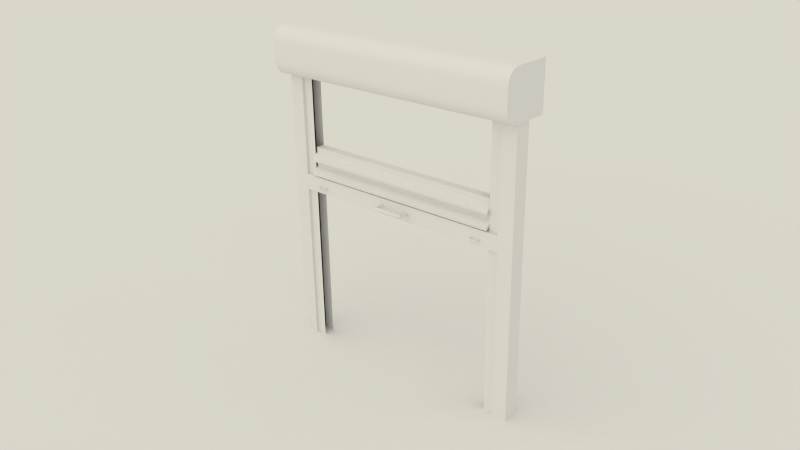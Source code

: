 # Source: Rolling_Door.blend  (saved by Blender 2.70.0; exported with 4.5.12 LTS)
import bpy
from mathutils import Matrix  # noqa: F401  (used for matrix-valued properties, if any)

bpy.ops.wm.read_factory_settings(use_empty=True)
scene = bpy.context.scene
scene.name = 'Scene'

# ---- collections
col_collection_1 = bpy.data.collections.new('Collection 1'); scene.collection.children.link(col_collection_1)
col_collection_11 = bpy.data.collections.new('Collection 11'); scene.collection.children.link(col_collection_11)

# ---- materials (node trees are filled in below, after node groups)
mat_metal_rough = bpy.data.materials.new('Metal_rough')
mat_metal_rough.alpha_threshold = 0.0
mat_metal_rough.use_transparent_shadow = False
mat_metal_rough.diffuse_color = (0.3533, 0.07964, 0.0, 1.0)
mat_metal_rough.specular_color = (0.1193, 0.02975, 0.0)
mat_metal_rough.roughness = 0.5
mat_metal_rough.specular_intensity = 1.0
mat_metal_rough.line_color = (0.0, 0.0, 0.0, 1.0)
mat_ground = bpy.data.materials.new('Ground')
mat_ground.alpha_threshold = 0.0
mat_ground.use_transparent_shadow = False
mat_ground.roughness = 0.5
mat_ground.line_color = (0.0, 0.0, 0.0, 0.89)

# ---- material node trees

# ---- world
world_world = bpy.data.worlds.new('World'); scene.world = world_world
world_world.color = (0.6939, 0.6724, 0.6105)
world_world.use_sun_shadow = False
world_world.sun_shadow_jitter_overblur = 0.0
world_world.cycles.sampling_method = 'MANUAL'
world_world.cycles.sample_map_resolution = 256
world_world.light_settings.distance = 2.0

# ---- cameras
cam_camera_001 = bpy.data.cameras.new('Camera.001')
cam_camera_001.clip_end = 1e+10
cam_camera_001.lens = 35.0
cam_camera_001.sensor_width = 32.0
cam_camera_001.sensor_height = 18.0
cam_camera_001.dof.focus_distance = 0.0
cam_camera_001.dof.aperture_fstop = 128.0

# ---- lights
light_sun_001 = bpy.data.lights.new('Sun.001', 'SUN')
light_sun_001.color = (1.0, 0.9406, 0.7264)
light_sun_001.transmission_factor = 0.0
light_sun_001.angle = 1.666
light_sun_001.energy = 0.2
light_sun_001.shadow_buffer_clip_start = 0.5
light_sun_001.shadow_soft_size = 1.1
light_sun_001.shadow_cascade_max_distance = 1000.0
light_sun_001.cycles.use_multiple_importance_sampling = False
light_sun = bpy.data.lights.new('Sun', 'SUN')
light_sun.color = (1.0, 0.9406, 0.7264)
light_sun.transmission_factor = 0.0
light_sun.angle = 1.666
light_sun.energy = 0.7
light_sun.shadow_buffer_clip_start = 0.5
light_sun.shadow_soft_size = 1.1
light_sun.shadow_cascade_max_distance = 1000.0
light_sun.cycles.use_multiple_importance_sampling = False

# ---- meshes
me_cube_008 = bpy.data.meshes.new('Cube.008')
me_cube_008.from_pydata([(-1.515, 0.2838, -0.1681), (1.515, 0.2838, -0.1681), (-1.515, 0.2838, 0.3705), (1.515, 0.2838, 0.3705), (-1.515, -0.1339, -0.1681), (-1.515, -0.2939, -0.008136), (-1.515, -0.1651, -0.1651), (-1.515, -0.1951, -0.156), (-1.515, -0.2228, -0.1412), (-1.515, -0.247, -0.1213), (-1.515, -0.2669, -0.09703), (-1.515, -0.2817, -0.06937), (-1.515, -0.2908, -0.03935), (1.515, -0.2939, -0.008136), (1.515, -0.1339, -0.1681), (1.515, -0.2908, -0.03935), (1.515, -0.2817, -0.06937), (1.515, -0.2669, -0.09703), (1.515, -0.247, -0.1213), (1.515, -0.2228, -0.1412), (1.515, -0.1951, -0.156), (1.515, -0.1651, -0.1651), (-1.515, -0.2939, 0.2105), (-1.515, -0.1339, 0.3705), (-1.515, -0.2908, 0.2417), (-1.515, -0.2817, 0.2717), (-1.515, -0.2669, 0.2994), (-1.515, -0.247, 0.3237), (-1.515, -0.2228, 0.3436), (-1.515, -0.1951, 0.3583), (-1.515, -0.1651, 0.3674), (1.515, -0.1339, 0.3705), (1.515, -0.2939, 0.2105), (1.515, -0.1651, 0.3674), (1.515, -0.1951, 0.3583), (1.515, -0.2228, 0.3436), (1.515, -0.247, 0.3237), (1.515, -0.2669, 0.2994), (1.515, -0.2817, 0.2717), (1.515, -0.2908, 0.2417)], [], [(4, 0, 1, 14), (2, 3, 1, 0), (31, 3, 2, 23), (3, 31, 33, 34, 35, 36, 37, 38, 39, 32, 13, 15, 16, 17, 18, 19, 20, 21, 14, 1), (32, 22, 5, 13), (31, 23, 30, 33), (33, 30, 29, 34), (34, 29, 28, 35), (35, 28, 27, 36), (36, 27, 26, 37), (37, 26, 25, 38), (38, 25, 24, 39), (39, 24, 22, 32), (4, 14, 21, 6), (6, 21, 20, 7), (7, 20, 19, 8), (8, 19, 18, 9), (9, 18, 17, 10), (10, 17, 16, 11), (11, 16, 15, 12), (12, 15, 13, 5), (22, 24, 25, 26, 27, 28, 29, 30, 23, 2, 0, 4, 6, 7, 8, 9, 10, 11, 12, 5)])
me_cube_008.polygons.foreach_set('use_smooth', [True] * 22)
me_cube_008.use_remesh_preserve_volume = False
me_cube_008.use_remesh_preserve_attributes = False
me_cube_008.use_mirror_vertex_groups = False
me_cube_008.update()
me_cube_001 = bpy.data.meshes.new('Cube.001')
me_cube_001.from_pydata([(-0.8812, -1.248, -1.0), (-0.8812, 1.367, -1.0), (-0.8004, 1.367, -1.0), (-0.8004, -1.248, -1.0), (-0.8812, -1.248, 1.0), (-0.8812, 1.367, 1.0), (-0.8004, 1.367, 1.0), (-0.8004, -1.248, 1.0)], [], [(4, 5, 1, 0), (5, 6, 2, 1), (7, 4, 0, 3), (0, 1, 2, 3), (7, 6, 5, 4)])
_uv = me_cube_001.uv_layers.new(name='UVMap')
_uv.uv.foreach_set('vector', [0.0, 0.0, 1.0, 0.0, 1.0, 1.0, 0.0, 1.0, 0.0, 0.0, 1.0, 0.0, 1.0, 1.0, 0.0, 1.0, 0.0, 0.0, 1.0, 0.0, 1.0, 1.0, 0.0, 1.0, 0.0, 0.0, 1.0, 0.0, 1.0, 1.0, 0.0, 1.0, 0.0, 0.0, 1.0, 0.0, 1.0, 1.0, 0.0, 1.0])
me_cube_001.use_remesh_preserve_volume = False
me_cube_001.use_remesh_preserve_attributes = False
me_cube_001.use_mirror_vertex_groups = False
me_cube_001.update()
me_cube_000 = bpy.data.meshes.new('Cube.000')
me_cube_000.from_pydata([(-1.0, -1.833, -1.0), (-1.0, 1.833, -1.0), (-0.8812, 1.833, -1.0), (-0.8812, -1.833, -1.0), (-1.0, -1.833, 1.0), (-1.0, 1.833, 1.0), (-0.8812, 1.833, 1.0), (-0.8812, -1.833, 1.0)], [], [(4, 5, 1, 0), (5, 6, 2, 1), (6, 7, 3, 2), (7, 4, 0, 3), (0, 1, 2, 3), (7, 6, 5, 4)])
_uv = me_cube_000.uv_layers.new(name='UVMap')
_uv.uv.foreach_set('vector', [0.0, 0.0, 1.0, 0.0, 1.0, 1.0, 0.0, 1.0, 0.0, 0.0, 1.0, 0.0, 1.0, 1.0, 0.0, 1.0, 0.0, 0.0, 1.0, 0.0, 1.0, 1.0, 0.0, 1.0, 0.0, 0.0, 1.0, 0.0, 1.0, 1.0, 0.0, 1.0, 0.0, 0.0, 1.0, 0.0, 1.0, 1.0, 0.0, 1.0, 0.0, 0.0, 1.0, 0.0, 1.0, 1.0, 0.0, 1.0])
me_cube_000.use_remesh_preserve_volume = False
me_cube_000.use_remesh_preserve_attributes = False
me_cube_000.use_mirror_vertex_groups = False
me_cube_000.update()
me_cube_006 = bpy.data.meshes.new('Cube.006')
me_cube_006.from_pydata([(-0.06295, -1.833, -0.7583), (-0.06295, 0.8108, -0.7583), (0.05941, 0.8108, -0.7583), (0.05941, -1.833, -0.7583), (-0.06295, -1.833, 0.7523), (-0.06295, 0.8108, 0.7523), (0.05941, 0.8108, 0.7523), (0.05941, -1.833, 0.7523)], [], [(4, 5, 1, 0), (5, 6, 2, 1), (6, 7, 3, 2), (7, 4, 0, 3), (0, 1, 2, 3), (7, 6, 5, 4)])
_uv = me_cube_006.uv_layers.new(name='UVMap')
_uv.uv.foreach_set('vector', [0.0, 0.0, 1.0, 0.0, 1.0, 1.0, 0.0, 1.0, 0.0, 0.0, 1.0, 0.0, 1.0, 1.0, 0.0, 1.0, 0.0, 0.0, 1.0, 0.0, 1.0, 1.0, 0.0, 1.0, 0.0, 0.0, 1.0, 0.0, 1.0, 1.0, 0.0, 1.0, 0.0, 0.0, 1.0, 0.0, 1.0, 1.0, 0.0, 1.0, 0.0, 0.0, 1.0, 0.0, 1.0, 1.0, 0.0, 1.0])
me_cube_006.use_remesh_preserve_volume = False
me_cube_006.use_remesh_preserve_attributes = False
me_cube_006.use_mirror_vertex_groups = False
me_cube_006.update()
me_torus = bpy.data.meshes.new('Torus')
me_torus.from_pydata([(-22.38, 0.857, 8.279e-09), (-22.41, 0.857, 0.125), (-22.51, 0.857, 0.2165), (-22.63, 0.857, 0.25), (-22.76, 0.857, 0.2165), (-22.85, 0.857, 0.125), (-22.88, 0.857, 8.279e-09), (-22.85, 0.857, -0.125), (-22.76, 0.857, -0.2165), (-22.63, 0.857, -0.25), (-22.51, 0.857, -0.2165), (-22.41, 0.857, -0.125), (-22.39, 1.02, 8.279e-09), (-22.42, 1.016, 0.125), (-22.52, 1.004, 0.2165), (-22.64, 0.9876, 0.25), (-22.76, 0.9712, 0.2165), (-22.85, 0.9593, 0.125), (-22.89, 0.9549, 8.279e-09), (-22.85, 0.9593, -0.125), (-22.76, 0.9712, -0.2165), (-22.64, 0.9876, -0.25), (-22.52, 1.004, -0.2165), (-22.42, 1.016, -0.125), (-22.42, 1.181, 8.279e-09), (-22.46, 1.172, 0.125), (-22.54, 1.148, 0.2165), (-22.66, 1.116, 0.25), (-22.79, 1.084, 0.2165), (-22.87, 1.06, 0.125), (-22.91, 1.051, 8.279e-09), (-22.87, 1.06, -0.125), (-22.79, 1.084, -0.2165), (-22.66, 1.116, -0.25), (-22.54, 1.148, -0.2165), (-22.46, 1.172, -0.125), (-22.48, 1.335, 8.279e-09), (-22.51, 1.323, 0.125), (-22.59, 1.288, 0.2165), (-22.71, 1.24, 0.25), (-22.82, 1.192, 0.2165), (-22.91, 1.157, 0.125), (-22.94, 1.144, 8.279e-09), (-22.91, 1.157, -0.125), (-22.82, 1.192, -0.2165), (-22.71, 1.24, -0.25), (-22.59, 1.288, -0.2165), (-22.51, 1.323, -0.125), (-22.55, 1.482, 8.279e-09), (-22.58, 1.465, 0.125), (-22.66, 1.42, 0.2165), (-22.76, 1.357, 0.25), (-22.87, 1.295, 0.2165), (-22.95, 1.249, 0.125), (-22.98, 1.232, 8.279e-09), (-22.95, 1.249, -0.125), (-22.87, 1.295, -0.2165), (-22.76, 1.357, -0.25), (-22.66, 1.42, -0.2165), (-22.58, 1.465, -0.125), (-22.64, 1.618, 8.279e-09), (-22.67, 1.598, 0.125), (-22.74, 1.542, 0.2165), (-22.84, 1.466, 0.25), (-22.94, 1.39, 0.2165), (-23.01, 1.334, 0.125), (-23.04, 1.314, 8.279e-09), (-23.01, 1.334, -0.125), (-22.94, 1.39, -0.2165), (-22.84, 1.466, -0.25), (-22.74, 1.542, -0.2165), (-22.67, 1.598, -0.125), (-24.62, 1.618, 8.279e-09), (-24.6, 1.598, 0.125), (-24.32, 1.39, 0.2165), (-24.25, 1.334, 0.125), (-24.23, 1.314, 8.279e-09), (-24.25, 1.334, -0.125), (-24.32, 1.39, -0.2165), (-24.6, 1.598, -0.125), (-24.71, 1.482, 8.279e-09), (-24.68, 1.465, 0.125), (-24.6, 1.42, 0.2165), (-24.5, 1.357, 0.25), (-24.39, 1.295, 0.2165), (-24.31, 1.249, 0.125), (-24.28, 1.232, 8.279e-09), (-24.31, 1.249, -0.125), (-24.39, 1.295, -0.2165), (-24.5, 1.357, -0.25), (-24.6, 1.42, -0.2165), (-24.68, 1.465, -0.125), (-24.79, 1.335, 8.279e-09), (-24.75, 1.323, 0.125), (-24.67, 1.288, 0.2165), (-24.55, 1.24, 0.25), (-24.44, 1.192, 0.2165), (-24.35, 1.157, 0.125), (-24.32, 1.144, 8.279e-09), (-24.35, 1.157, -0.125), (-24.44, 1.192, -0.2165), (-24.55, 1.24, -0.25), (-24.67, 1.288, -0.2165), (-24.75, 1.323, -0.125), (-24.84, 1.181, 8.279e-09), (-24.81, 1.172, 0.125), (-24.72, 1.148, 0.2165), (-24.6, 1.116, 0.25), (-24.48, 1.084, 0.2165), (-24.39, 1.06, 0.125), (-24.36, 1.051, 8.279e-09), (-24.39, 1.06, -0.125), (-24.48, 1.084, -0.2165), (-24.6, 1.116, -0.25), (-24.72, 1.148, -0.2165), (-24.81, 1.172, -0.125), (-24.87, 1.02, 8.279e-09), (-24.84, 1.016, 0.125), (-24.75, 1.004, 0.2165), (-24.62, 0.9876, 0.25), (-24.5, 0.9712, 0.2165), (-24.41, 0.9593, 0.125), (-24.37, 0.9549, 8.279e-09), (-24.41, 0.9593, -0.125), (-24.5, 0.9712, -0.2165), (-24.62, 0.9876, -0.25), (-24.75, 1.004, -0.2165), (-24.84, 1.016, -0.125), (-24.88, 0.857, 8.279e-09), (-24.85, 0.857, 0.125), (-24.76, 0.857, 0.2165), (-24.63, 0.857, 0.25), (-24.51, 0.857, 0.2165), (-24.41, 0.857, 0.125), (-24.38, 0.857, 8.279e-09), (-24.41, 0.857, -0.125), (-24.51, 0.857, -0.2165), (-24.63, 0.857, -0.25), (-24.76, 0.857, -0.2165), (-24.85, 0.857, -0.125), (-24.87, 0.6939, 8.279e-09), (-24.84, 0.6983, 0.125), (-24.75, 0.7102, 0.2165), (-24.62, 0.7265, 0.25), (-24.5, 0.7428, 0.2165), (-24.41, 0.7548, 0.125), (-24.37, 0.7591, 8.279e-09), (-24.41, 0.7548, -0.125), (-24.5, 0.7428, -0.2165), (-24.62, 0.7265, -0.25), (-24.75, 0.7102, -0.2165), (-24.84, 0.6983, -0.125), (-24.84, 0.5335, 8.279e-09), (-24.81, 0.5422, 0.125), (-24.72, 0.5659, 0.2165), (-24.6, 0.5982, 0.25), (-24.48, 0.6306, 0.2165), (-24.39, 0.6543, 0.125), (-24.36, 0.6629, 8.279e-09), (-24.39, 0.6543, -0.125), (-24.48, 0.6306, -0.2165), (-24.6, 0.5982, -0.25), (-24.72, 0.5659, -0.2165), (-24.81, 0.5422, -0.125), (-24.79, 0.3787, 8.279e-09), (-24.75, 0.3915, 0.125), (-24.67, 0.4265, 0.2165), (-24.55, 0.4744, 0.25), (-24.44, 0.5222, 0.2165), (-24.35, 0.5572, 0.125), (-24.32, 0.57, 8.279e-09), (-24.35, 0.5572, -0.125), (-24.44, 0.5222, -0.2165), (-24.55, 0.4744, -0.25), (-24.67, 0.4265, -0.2165), (-24.75, 0.3915, -0.125), (-24.71, 0.232, 8.279e-09), (-24.68, 0.2488, 0.125), (-24.6, 0.2945, 0.2165), (-24.5, 0.357, 0.25), (-24.39, 0.4195, 0.2165), (-24.31, 0.4653, 0.125), (-24.28, 0.482, 8.279e-09), (-24.31, 0.4653, -0.125), (-24.39, 0.4195, -0.2165), (-24.5, 0.357, -0.25), (-24.6, 0.2945, -0.2165), (-24.68, 0.2488, -0.125), (-24.62, 0.09609, 8.279e-09), (-24.6, 0.1165, 0.125), (-24.52, 0.1722, 0.2165), (-24.42, 0.2483, 0.25), (-24.32, 0.3244, 0.2165), (-24.25, 0.3801, 0.125), (-24.23, 0.4005, 8.279e-09), (-24.25, 0.3801, -0.125), (-24.32, 0.3244, -0.2165), (-24.42, 0.2483, -0.25), (-24.52, 0.1722, -0.2165), (-24.6, 0.1165, -0.125), (-24.51, -0.02685, 8.279e-09), (-24.49, -0.003163, 0.125), (-24.43, 0.06154, 0.2165), (-24.34, 0.1499, 0.25), (-24.25, 0.2383, 0.2165), (-24.18, 0.303, 0.125), (-24.16, 0.3267, 8.279e-09), (-24.18, 0.303, -0.125), (-24.25, 0.2383, -0.2165), (-24.34, 0.1499, -0.25), (-24.43, 0.06154, -0.2165), (-24.49, -0.003163, -0.125), (-24.39, -0.1347, 8.279e-09), (-24.37, -0.1081, 0.125), (-24.32, -0.03549, 0.2165), (-24.24, 0.06368, 0.25), (-24.16, 0.1629, 0.2165), (-24.11, 0.2355, 0.125), (-24.09, 0.262, 8.279e-09), (-24.11, 0.2355, -0.125), (-24.16, 0.1629, -0.2165), (-24.24, 0.06368, -0.25), (-24.32, -0.03549, -0.2165), (-24.37, -0.1081, -0.125), (-24.26, -0.2255, 8.279e-09), (-24.24, -0.1965, 0.125), (-24.19, -0.1172, 0.2165), (-24.13, -0.008988, 0.25), (-24.07, 0.09926, 0.2165), (-24.02, 0.1785, 0.125), (-24.01, 0.2075, 8.279e-09), (-24.02, 0.1785, -0.125), (-24.07, 0.09926, -0.2165), (-24.13, -0.008988, -0.25), (-24.19, -0.1172, -0.2165), (-24.24, -0.1965, -0.125), (-24.11, -0.2978, 8.279e-09), (-24.1, -0.2669, 0.125), (-24.06, -0.1823, 0.2165), (-24.01, -0.06684, 0.25), (-23.97, 0.04864, 0.2165), (-23.93, 0.1332, 0.125), (-23.92, 0.1641, 8.279e-09), (-23.93, 0.1332, -0.125), (-23.97, 0.04864, -0.2165), (-24.01, -0.06684, -0.25), (-24.06, -0.1823, -0.2165), (-24.1, -0.2669, -0.125), (-23.95, -0.3504, 8.279e-09), (-23.95, -0.318, 0.125), (-23.92, -0.2296, 0.2165), (-23.89, -0.1089, 0.25), (-23.86, 0.01185, 0.2165), (-23.83, 0.1002, 0.125), (-23.82, 0.1326, 8.279e-09), (-23.83, 0.1002, -0.125), (-23.86, 0.01185, -0.2165), (-23.89, -0.1089, -0.25), (-23.92, -0.2296, -0.2165), (-23.95, -0.318, -0.125), (-23.79, -0.3823, 8.279e-09), (-23.79, -0.3491, 0.125), (-23.78, -0.2583, 0.2165), (-23.76, -0.1344, 0.25), (-23.74, -0.01048, 0.2165), (-23.73, 0.08025, 0.125), (-23.73, 0.1135, 8.279e-09), (-23.73, 0.08025, -0.125), (-23.74, -0.01048, -0.2165), (-23.76, -0.1344, -0.25), (-23.78, -0.2583, -0.2165), (-23.79, -0.3491, -0.125), (-23.63, -0.393, 8.279e-09), (-23.63, -0.3595, 0.125), (-23.63, -0.268, 0.2165), (-23.63, -0.143, 0.25), (-23.63, -0.01796, 0.2165), (-23.63, 0.07354, 0.125), (-23.63, 0.107, 8.279e-09), (-23.63, 0.07354, -0.125), (-23.63, -0.01796, -0.2165), (-23.63, -0.143, -0.25), (-23.63, -0.268, -0.2165), (-23.63, -0.3595, -0.125), (-23.47, -0.3823, 8.279e-09), (-23.47, -0.3491, 0.125), (-23.48, -0.2583, 0.2165), (-23.5, -0.1344, 0.25), (-23.52, -0.01048, 0.2165), (-23.53, 0.08025, 0.125), (-23.53, 0.1135, 8.279e-09), (-23.53, 0.08025, -0.125), (-23.52, -0.01048, -0.2165), (-23.5, -0.1344, -0.25), (-23.48, -0.2583, -0.2165), (-23.47, -0.3491, -0.125), (-23.31, -0.3504, 8.279e-09), (-23.32, -0.318, 0.125), (-23.34, -0.2296, 0.2165), (-23.37, -0.1089, 0.25), (-23.4, 0.01185, 0.2165), (-23.43, 0.1002, 0.125), (-23.44, 0.1326, 8.279e-09), (-23.43, 0.1002, -0.125), (-23.4, 0.01185, -0.2165), (-23.37, -0.1089, -0.25), (-23.34, -0.2296, -0.2165), (-23.32, -0.318, -0.125), (-23.15, -0.2978, 8.279e-09), (-23.17, -0.2669, 0.125), (-23.2, -0.1823, 0.2165), (-23.25, -0.06684, 0.25), (-23.3, 0.04864, 0.2165), (-23.33, 0.1332, 0.125), (-23.34, 0.1641, 8.279e-09), (-23.33, 0.1332, -0.125), (-23.3, 0.04864, -0.2165), (-23.25, -0.06684, -0.25), (-23.2, -0.1823, -0.2165), (-23.17, -0.2669, -0.125), (-23.01, -0.2255, 8.279e-09), (-23.02, -0.1965, 0.125), (-23.07, -0.1172, 0.2165), (-23.13, -0.008988, 0.25), (-23.19, 0.09926, 0.2165), (-23.24, 0.1785, 0.125), (-23.26, 0.2075, 8.279e-09), (-23.24, 0.1785, -0.125), (-23.19, 0.09926, -0.2165), (-23.13, -0.008988, -0.25), (-23.07, -0.1172, -0.2165), (-23.02, -0.1965, -0.125), (-22.87, -0.1347, 8.279e-09), (-22.89, -0.1081, 0.125), (-22.95, -0.03549, 0.2165), (-23.02, 0.06368, 0.25), (-23.1, 0.1629, 0.2165), (-23.15, 0.2354, 0.125), (-23.17, 0.262, 8.279e-09), (-23.15, 0.2354, -0.125), (-23.1, 0.1629, -0.2165), (-23.02, 0.06368, -0.25), (-22.95, -0.03549, -0.2165), (-22.89, -0.1081, -0.125), (-22.75, -0.02685, 8.279e-09), (-22.77, -0.003163, 0.125), (-22.84, 0.06154, 0.2165), (-22.92, 0.1499, 0.25), (-23.01, 0.2383, 0.2165), (-23.08, 0.303, 0.125), (-23.1, 0.3267, 8.279e-09), (-23.08, 0.303, -0.125), (-23.01, 0.2383, -0.2165), (-22.92, 0.1499, -0.25), (-22.84, 0.06154, -0.2165), (-22.77, -0.003163, -0.125), (-22.64, 0.09609, 8.279e-09), (-22.67, 0.1165, 0.125), (-22.74, 0.1722, 0.2165), (-22.84, 0.2483, 0.25), (-22.94, 0.3244, 0.2165), (-23.01, 0.3801, 0.125), (-23.04, 0.4005, 8.279e-09), (-23.01, 0.3801, -0.125), (-22.94, 0.3244, -0.2165), (-22.84, 0.2483, -0.25), (-22.74, 0.1722, -0.2165), (-22.67, 0.1165, -0.125), (-22.55, 0.232, 8.279e-09), (-22.58, 0.2488, 0.125), (-22.66, 0.2945, 0.2165), (-22.76, 0.357, 0.25), (-22.87, 0.4195, 0.2165), (-22.95, 0.4653, 0.125), (-22.98, 0.482, 8.279e-09), (-22.95, 0.4653, -0.125), (-22.87, 0.4195, -0.2165), (-22.76, 0.357, -0.25), (-22.66, 0.2945, -0.2165), (-22.58, 0.2488, -0.125), (-22.48, 0.3787, 8.279e-09), (-22.51, 0.3915, 0.125), (-22.59, 0.4265, 0.2165), (-22.71, 0.4744, 0.25), (-22.82, 0.5222, 0.2165), (-22.91, 0.5572, 0.125), (-22.94, 0.57, 8.279e-09), (-22.91, 0.5572, -0.125), (-22.82, 0.5222, -0.2165), (-22.71, 0.4744, -0.25), (-22.59, 0.4265, -0.2165), (-22.51, 0.3915, -0.125), (-22.42, 0.5335, 8.279e-09), (-22.46, 0.5422, 0.125), (-22.54, 0.5659, 0.2165), (-22.66, 0.5982, 0.25), (-22.79, 0.6306, 0.2165), (-22.87, 0.6543, 0.125), (-22.91, 0.6629, 8.279e-09), (-22.87, 0.6543, -0.125), (-22.79, 0.6306, -0.2165), (-22.66, 0.5982, -0.25), (-22.54, 0.5659, -0.2165), (-22.46, 0.5422, -0.125), (-22.39, 0.6939, 8.279e-09), (-22.42, 0.6983, 0.125), (-22.52, 0.7102, 0.2165), (-22.64, 0.7265, 0.25), (-22.76, 0.7428, 0.2165), (-22.85, 0.7548, 0.125), (-22.89, 0.7591, 8.279e-09), (-22.85, 0.7548, -0.125), (-22.76, 0.7428, -0.2165), (-22.64, 0.7265, -0.25), (-22.52, 0.7102, -0.2165), (-22.42, 0.6983, -0.125)], [], [(0, 12, 13, 1), (1, 13, 14, 2), (2, 14, 15, 3), (3, 15, 16, 4), (4, 16, 17, 5), (5, 17, 18, 6), (6, 18, 19, 7), (7, 19, 20, 8), (8, 20, 21, 9), (9, 21, 22, 10), (10, 22, 23, 11), (0, 11, 23, 12), (12, 24, 25, 13), (13, 25, 26, 14), (14, 26, 27, 15), (15, 27, 28, 16), (16, 28, 29, 17), (17, 29, 30, 18), (18, 30, 31, 19), (19, 31, 32, 20), (20, 32, 33, 21), (21, 33, 34, 22), (22, 34, 35, 23), (23, 35, 24, 12), (24, 36, 37, 25), (25, 37, 38, 26), (26, 38, 39, 27), (27, 39, 40, 28), (28, 40, 41, 29), (29, 41, 42, 30), (30, 42, 43, 31), (31, 43, 44, 32), (32, 44, 45, 33), (33, 45, 46, 34), (34, 46, 47, 35), (35, 47, 36, 24), (36, 48, 49, 37), (37, 49, 50, 38), (38, 50, 51, 39), (39, 51, 52, 40), (40, 52, 53, 41), (41, 53, 54, 42), (42, 54, 55, 43), (43, 55, 56, 44), (44, 56, 57, 45), (45, 57, 58, 46), (46, 58, 59, 47), (47, 59, 48, 36), (48, 60, 61, 49), (49, 61, 62, 50), (50, 62, 63, 51), (51, 63, 64, 52), (52, 64, 65, 53), (53, 65, 66, 54), (54, 66, 67, 55), (55, 67, 68, 56), (56, 68, 69, 57), (57, 69, 70, 58), (58, 70, 71, 59), (59, 71, 60, 48), (72, 80, 81, 73), (74, 84, 85, 75), (75, 85, 86, 76), (76, 86, 87, 77), (77, 87, 88, 78), (79, 91, 80, 72), (80, 92, 93, 81), (81, 93, 94, 82), (82, 94, 95, 83), (83, 95, 96, 84), (84, 96, 97, 85), (85, 97, 98, 86), (86, 98, 99, 87), (87, 99, 100, 88), (88, 100, 101, 89), (89, 101, 102, 90), (90, 102, 103, 91), (91, 103, 92, 80), (92, 104, 105, 93), (93, 105, 106, 94), (94, 106, 107, 95), (95, 107, 108, 96), (96, 108, 109, 97), (97, 109, 110, 98), (98, 110, 111, 99), (99, 111, 112, 100), (100, 112, 113, 101), (101, 113, 114, 102), (102, 114, 115, 103), (103, 115, 104, 92), (104, 116, 117, 105), (105, 117, 118, 106), (106, 118, 119, 107), (107, 119, 120, 108), (108, 120, 121, 109), (109, 121, 122, 110), (110, 122, 123, 111), (111, 123, 124, 112), (112, 124, 125, 113), (113, 125, 126, 114), (114, 126, 127, 115), (115, 127, 116, 104), (116, 128, 129, 117), (117, 129, 130, 118), (118, 130, 131, 119), (119, 131, 132, 120), (120, 132, 133, 121), (121, 133, 134, 122), (122, 134, 135, 123), (123, 135, 136, 124), (124, 136, 137, 125), (125, 137, 138, 126), (126, 138, 139, 127), (127, 139, 128, 116), (128, 140, 141, 129), (129, 141, 142, 130), (130, 142, 143, 131), (131, 143, 144, 132), (132, 144, 145, 133), (133, 145, 146, 134), (134, 146, 147, 135), (135, 147, 148, 136), (136, 148, 149, 137), (137, 149, 150, 138), (138, 150, 151, 139), (139, 151, 140, 128), (140, 152, 153, 141), (141, 153, 154, 142), (142, 154, 155, 143), (143, 155, 156, 144), (144, 156, 157, 145), (145, 157, 158, 146), (146, 158, 159, 147), (147, 159, 160, 148), (148, 160, 161, 149), (149, 161, 162, 150), (150, 162, 163, 151), (151, 163, 152, 140), (152, 164, 165, 153), (153, 165, 166, 154), (154, 166, 167, 155), (155, 167, 168, 156), (156, 168, 169, 157), (157, 169, 170, 158), (158, 170, 171, 159), (159, 171, 172, 160), (160, 172, 173, 161), (161, 173, 174, 162), (162, 174, 175, 163), (163, 175, 164, 152), (164, 176, 177, 165), (165, 177, 178, 166), (166, 178, 179, 167), (167, 179, 180, 168), (168, 180, 181, 169), (169, 181, 182, 170), (170, 182, 183, 171), (171, 183, 184, 172), (172, 184, 185, 173), (173, 185, 186, 174), (174, 186, 187, 175), (175, 187, 176, 164), (176, 188, 189, 177), (177, 189, 190, 178), (178, 190, 191, 179), (179, 191, 192, 180), (180, 192, 193, 181), (181, 193, 194, 182), (182, 194, 195, 183), (183, 195, 196, 184), (184, 196, 197, 185), (185, 197, 198, 186), (186, 198, 199, 187), (187, 199, 188, 176), (188, 200, 201, 189), (189, 201, 202, 190), (190, 202, 203, 191), (191, 203, 204, 192), (192, 204, 205, 193), (193, 205, 206, 194), (194, 206, 207, 195), (195, 207, 208, 196), (196, 208, 209, 197), (197, 209, 210, 198), (198, 210, 211, 199), (199, 211, 200, 188), (200, 212, 213, 201), (201, 213, 214, 202), (202, 214, 215, 203), (203, 215, 216, 204), (204, 216, 217, 205), (205, 217, 218, 206), (206, 218, 219, 207), (207, 219, 220, 208), (208, 220, 221, 209), (209, 221, 222, 210), (210, 222, 223, 211), (211, 223, 212, 200), (212, 224, 225, 213), (213, 225, 226, 214), (214, 226, 227, 215), (215, 227, 228, 216), (216, 228, 229, 217), (217, 229, 230, 218), (218, 230, 231, 219), (219, 231, 232, 220), (220, 232, 233, 221), (221, 233, 234, 222), (222, 234, 235, 223), (223, 235, 224, 212), (224, 236, 237, 225), (225, 237, 238, 226), (226, 238, 239, 227), (227, 239, 240, 228), (228, 240, 241, 229), (229, 241, 242, 230), (230, 242, 243, 231), (231, 243, 244, 232), (232, 244, 245, 233), (233, 245, 246, 234), (234, 246, 247, 235), (235, 247, 236, 224), (236, 248, 249, 237), (237, 249, 250, 238), (238, 250, 251, 239), (239, 251, 252, 240), (240, 252, 253, 241), (241, 253, 254, 242), (242, 254, 255, 243), (243, 255, 256, 244), (244, 256, 257, 245), (245, 257, 258, 246), (246, 258, 259, 247), (247, 259, 248, 236), (248, 260, 261, 249), (249, 261, 262, 250), (250, 262, 263, 251), (251, 263, 264, 252), (252, 264, 265, 253), (253, 265, 266, 254), (254, 266, 267, 255), (255, 267, 268, 256), (256, 268, 269, 257), (257, 269, 270, 258), (258, 270, 271, 259), (259, 271, 260, 248), (260, 272, 273, 261), (261, 273, 274, 262), (262, 274, 275, 263), (263, 275, 276, 264), (264, 276, 277, 265), (265, 277, 278, 266), (266, 278, 279, 267), (267, 279, 280, 268), (268, 280, 281, 269), (269, 281, 282, 270), (270, 282, 283, 271), (271, 283, 272, 260), (272, 284, 285, 273), (273, 285, 286, 274), (274, 286, 287, 275), (275, 287, 288, 276), (276, 288, 289, 277), (277, 289, 290, 278), (278, 290, 291, 279), (279, 291, 292, 280), (280, 292, 293, 281), (281, 293, 294, 282), (282, 294, 295, 283), (283, 295, 284, 272), (284, 296, 297, 285), (285, 297, 298, 286), (286, 298, 299, 287), (287, 299, 300, 288), (288, 300, 301, 289), (289, 301, 302, 290), (290, 302, 303, 291), (291, 303, 304, 292), (292, 304, 305, 293), (293, 305, 306, 294), (294, 306, 307, 295), (295, 307, 296, 284), (296, 308, 309, 297), (297, 309, 310, 298), (298, 310, 311, 299), (299, 311, 312, 300), (300, 312, 313, 301), (301, 313, 314, 302), (302, 314, 315, 303), (303, 315, 316, 304), (304, 316, 317, 305), (305, 317, 318, 306), (306, 318, 319, 307), (307, 319, 308, 296), (308, 320, 321, 309), (309, 321, 322, 310), (310, 322, 323, 311), (311, 323, 324, 312), (312, 324, 325, 313), (313, 325, 326, 314), (314, 326, 327, 315), (315, 327, 328, 316), (316, 328, 329, 317), (317, 329, 330, 318), (318, 330, 331, 319), (319, 331, 320, 308), (320, 332, 333, 321), (321, 333, 334, 322), (322, 334, 335, 323), (323, 335, 336, 324), (324, 336, 337, 325), (325, 337, 338, 326), (326, 338, 339, 327), (327, 339, 340, 328), (328, 340, 341, 329), (329, 341, 342, 330), (330, 342, 343, 331), (331, 343, 332, 320), (332, 344, 345, 333), (333, 345, 346, 334), (334, 346, 347, 335), (335, 347, 348, 336), (336, 348, 349, 337), (337, 349, 350, 338), (338, 350, 351, 339), (339, 351, 352, 340), (340, 352, 353, 341), (341, 353, 354, 342), (342, 354, 355, 343), (343, 355, 344, 332), (344, 356, 357, 345), (345, 357, 358, 346), (346, 358, 359, 347), (347, 359, 360, 348), (348, 360, 361, 349), (349, 361, 362, 350), (350, 362, 363, 351), (351, 363, 364, 352), (352, 364, 365, 353), (353, 365, 366, 354), (354, 366, 367, 355), (355, 367, 356, 344), (356, 368, 369, 357), (357, 369, 370, 358), (358, 370, 371, 359), (359, 371, 372, 360), (360, 372, 373, 361), (361, 373, 374, 362), (362, 374, 375, 363), (363, 375, 376, 364), (364, 376, 377, 365), (365, 377, 378, 366), (366, 378, 379, 367), (367, 379, 368, 356), (368, 380, 381, 369), (369, 381, 382, 370), (370, 382, 383, 371), (371, 383, 384, 372), (372, 384, 385, 373), (373, 385, 386, 374), (374, 386, 387, 375), (375, 387, 388, 376), (376, 388, 389, 377), (377, 389, 390, 378), (378, 390, 391, 379), (379, 391, 380, 368), (380, 392, 393, 381), (381, 393, 394, 382), (382, 394, 395, 383), (383, 395, 396, 384), (384, 396, 397, 385), (385, 397, 398, 386), (386, 398, 399, 387), (387, 399, 400, 388), (388, 400, 401, 389), (389, 401, 402, 390), (390, 402, 403, 391), (391, 403, 392, 380), (392, 404, 405, 393), (393, 405, 406, 394), (394, 406, 407, 395), (395, 407, 408, 396), (396, 408, 409, 397), (397, 409, 410, 398), (398, 410, 411, 399), (399, 411, 412, 400), (400, 412, 413, 401), (401, 413, 414, 402), (402, 414, 415, 403), (403, 415, 404, 392), (404, 0, 1, 405), (405, 1, 2, 406), (406, 2, 3, 407), (407, 3, 4, 408), (408, 4, 5, 409), (409, 5, 6, 410), (410, 6, 7, 411), (411, 7, 8, 412), (412, 8, 9, 413), (413, 9, 10, 414), (414, 10, 11, 415), (415, 11, 0, 404)])
_uv = me_torus.uv_layers.new(name='UVMap')
_uv.uv.foreach_set('vector', [0.0, 0.0, 1.0, 0.0, 1.0, 1.0, 0.0, 1.0, 0.0, 0.0, 1.0, 0.0, 1.0, 1.0, 0.0, 1.0, 0.0, 0.0, 1.0, 0.0, 1.0, 1.0, 0.0, 1.0, 0.0, 0.0, 1.0, 0.0, 1.0, 1.0, 0.0, 1.0, 0.0, 0.0, 1.0, 0.0, 1.0, 1.0, 0.0, 1.0, 0.0, 0.0, 1.0, 0.0, 1.0, 1.0, 0.0, 1.0, 0.0, 0.0, 1.0, 0.0, 1.0, 1.0, 0.0, 1.0, 0.0, 0.0, 1.0, 0.0, 1.0, 1.0, 0.0, 1.0, 0.0, 0.0, 1.0, 0.0, 1.0, 1.0, 0.0, 1.0, 0.0, 0.0, 1.0, 0.0, 1.0, 1.0, 0.0, 1.0, 0.0, 0.0, 1.0, 0.0, 1.0, 1.0, 0.0, 1.0, 0.0, 0.0, 1.0, 0.0, 1.0, 1.0, 0.0, 1.0, 0.0, 0.0, 1.0, 0.0, 1.0, 1.0, 0.0, 1.0, 0.0, 0.0, 1.0, 0.0, 1.0, 1.0, 0.0, 1.0, 0.0, 0.0, 1.0, 0.0, 1.0, 1.0, 0.0, 1.0, 0.0, 0.0, 1.0, 0.0, 1.0, 1.0, 0.0, 1.0, 0.0, 0.0, 1.0, 0.0, 1.0, 1.0, 0.0, 1.0, 0.0, 0.0, 1.0, 0.0, 1.0, 1.0, 0.0, 1.0, 0.0, 0.0, 1.0, 0.0, 1.0, 1.0, 0.0, 1.0, 0.0, 0.0, 1.0, 0.0, 1.0, 1.0, 0.0, 1.0, 0.0, 0.0, 1.0, 0.0, 1.0, 1.0, 0.0, 1.0, 0.0, 0.0, 1.0, 0.0, 1.0, 1.0, 0.0, 1.0, 0.0, 0.0, 1.0, 0.0, 1.0, 1.0, 0.0, 1.0, 0.0, 0.0, 1.0, 0.0, 1.0, 1.0, 0.0, 1.0, 0.0, 0.0, 1.0, 0.0, 1.0, 1.0, 0.0, 1.0, 0.0, 0.0, 1.0, 0.0, 1.0, 1.0, 0.0, 1.0, 0.0, 0.0, 1.0, 0.0, 1.0, 1.0, 0.0, 1.0, 0.0, 0.0, 1.0, 0.0, 1.0, 1.0, 0.0, 1.0, 0.0, 0.0, 1.0, 0.0, 1.0, 1.0, 0.0, 1.0, 0.0, 0.0, 1.0, 0.0, 1.0, 1.0, 0.0, 1.0, 0.0, 0.0, 1.0, 0.0, 1.0, 1.0, 0.0, 1.0, 0.0, 0.0, 1.0, 0.0, 1.0, 1.0, 0.0, 1.0, 0.0, 0.0, 1.0, 0.0, 1.0, 1.0, 0.0, 1.0, 0.0, 0.0, 1.0, 0.0, 1.0, 1.0, 0.0, 1.0, 0.0, 0.0, 1.0, 0.0, 1.0, 1.0, 0.0, 1.0, 0.0, 0.0, 1.0, 0.0, 1.0, 1.0, 0.0, 1.0, 0.0, 0.0, 1.0, 0.0, 1.0, 1.0, 0.0, 1.0, 0.0, 0.0, 1.0, 0.0, 1.0, 1.0, 0.0, 1.0, 0.0, 0.0, 1.0, 0.0, 1.0, 1.0, 0.0, 1.0, 0.0, 0.0, 1.0, 0.0, 1.0, 1.0, 0.0, 1.0, 0.0, 0.0, 1.0, 0.0, 1.0, 1.0, 0.0, 1.0, 0.0, 0.0, 1.0, 0.0, 1.0, 1.0, 0.0, 1.0, 0.0, 0.0, 1.0, 0.0, 1.0, 1.0, 0.0, 1.0, 0.0, 0.0, 1.0, 0.0, 1.0, 1.0, 0.0, 1.0, 0.0, 0.0, 1.0, 0.0, 1.0, 1.0, 0.0, 1.0, 0.0, 0.0, 1.0, 0.0, 1.0, 1.0, 0.0, 1.0, 0.0, 0.0, 1.0, 0.0, 1.0, 1.0, 0.0, 1.0, 0.0, 0.0, 1.0, 0.0, 1.0, 1.0, 0.0, 1.0, 0.0, 0.0, 1.0, 0.0, 1.0, 1.0, 0.0, 1.0, 0.0, 0.0, 1.0, 0.0, 1.0, 1.0, 0.0, 1.0, 0.0, 0.0, 1.0, 0.0, 1.0, 1.0, 0.0, 1.0, 0.0, 0.0, 1.0, 0.0, 1.0, 1.0, 0.0, 1.0, 0.0, 0.0, 1.0, 0.0, 1.0, 1.0, 0.0, 1.0, 0.0, 0.0, 1.0, 0.0, 1.0, 1.0, 0.0, 1.0, 0.0, 0.0, 1.0, 0.0, 1.0, 1.0, 0.0, 1.0, 0.0, 0.0, 1.0, 0.0, 1.0, 1.0, 0.0, 1.0, 0.0, 0.0, 1.0, 0.0, 1.0, 1.0, 0.0, 1.0, 0.0, 0.0, 1.0, 0.0, 1.0, 1.0, 0.0, 1.0, 0.0, 0.0, 1.0, 0.0, 1.0, 1.0, 0.0, 1.0, 0.0, 0.0, 1.0, 0.0, 1.0, 1.0, 0.0, 1.0, 0.0, 0.0, 1.0, 0.0, 1.0, 1.0, 0.0, 1.0, 0.0, 0.0, 1.0, 0.0, 1.0, 1.0, 0.0, 1.0, 0.0, 0.0, 1.0, 0.0, 1.0, 1.0, 0.0, 1.0, 0.0, 0.0, 1.0, 0.0, 1.0, 1.0, 0.0, 1.0, 0.0, 0.0, 1.0, 0.0, 1.0, 1.0, 0.0, 1.0, 0.0, 0.0, 1.0, 0.0, 1.0, 1.0, 0.0, 1.0, 0.0, 0.0, 1.0, 0.0, 1.0, 1.0, 0.0, 1.0, 0.0, 0.0, 1.0, 0.0, 1.0, 1.0, 0.0, 1.0, 0.0, 0.0, 1.0, 0.0, 1.0, 1.0, 0.0, 1.0, 0.0, 0.0, 1.0, 0.0, 1.0, 1.0, 0.0, 1.0, 0.0, 0.0, 1.0, 0.0, 1.0, 1.0, 0.0, 1.0, 0.0, 0.0, 1.0, 0.0, 1.0, 1.0, 0.0, 1.0, 0.0, 0.0, 1.0, 0.0, 1.0, 1.0, 0.0, 1.0, 0.0, 0.0, 1.0, 0.0, 1.0, 1.0, 0.0, 1.0, 0.0, 0.0, 1.0, 0.0, 1.0, 1.0, 0.0, 1.0, 0.0, 0.0, 1.0, 0.0, 1.0, 1.0, 0.0, 1.0, 0.0, 0.0, 1.0, 0.0, 1.0, 1.0, 0.0, 1.0, 0.0, 0.0, 1.0, 0.0, 1.0, 1.0, 0.0, 1.0, 0.0, 0.0, 1.0, 0.0, 1.0, 1.0, 0.0, 1.0, 0.0, 0.0, 1.0, 0.0, 1.0, 1.0, 0.0, 1.0, 0.0, 0.0, 1.0, 0.0, 1.0, 1.0, 0.0, 1.0, 0.0, 0.0, 1.0, 0.0, 1.0, 1.0, 0.0, 1.0, 0.0, 0.0, 1.0, 0.0, 1.0, 1.0, 0.0, 1.0, 0.0, 0.0, 1.0, 0.0, 1.0, 1.0, 0.0, 1.0, 0.0, 0.0, 1.0, 0.0, 1.0, 1.0, 0.0, 1.0, 0.0, 0.0, 1.0, 0.0, 1.0, 1.0, 0.0, 1.0, 0.0, 0.0, 1.0, 0.0, 1.0, 1.0, 0.0, 1.0, 0.0, 0.0, 1.0, 0.0, 1.0, 1.0, 0.0, 1.0, 0.0, 0.0, 1.0, 0.0, 1.0, 1.0, 0.0, 1.0, 0.0, 0.0, 1.0, 0.0, 1.0, 1.0, 0.0, 1.0, 0.0, 0.0, 1.0, 0.0, 1.0, 1.0, 0.0, 1.0, 0.0, 0.0, 1.0, 0.0, 1.0, 1.0, 0.0, 1.0, 0.0, 0.0, 1.0, 0.0, 1.0, 1.0, 0.0, 1.0, 0.0, 0.0, 1.0, 0.0, 1.0, 1.0, 0.0, 1.0, 0.0, 0.0, 1.0, 0.0, 1.0, 1.0, 0.0, 1.0, 0.0, 0.0, 1.0, 0.0, 1.0, 1.0, 0.0, 1.0, 0.0, 0.0, 1.0, 0.0, 1.0, 1.0, 0.0, 1.0, 0.0, 0.0, 1.0, 0.0, 1.0, 1.0, 0.0, 1.0, 0.0, 0.0, 1.0, 0.0, 1.0, 1.0, 0.0, 1.0, 0.0, 0.0, 1.0, 0.0, 1.0, 1.0, 0.0, 1.0, 0.0, 0.0, 1.0, 0.0, 1.0, 1.0, 0.0, 1.0, 0.0, 0.0, 1.0, 0.0, 1.0, 1.0, 0.0, 1.0, 0.0, 0.0, 1.0, 0.0, 1.0, 1.0, 0.0, 1.0, 0.0, 0.0, 1.0, 0.0, 1.0, 1.0, 0.0, 1.0, 0.0, 0.0, 1.0, 0.0, 1.0, 1.0, 0.0, 1.0, 0.0, 0.0, 1.0, 0.0, 1.0, 1.0, 0.0, 1.0, 0.0, 0.0, 1.0, 0.0, 1.0, 1.0, 0.0, 1.0, 0.0, 0.0, 1.0, 0.0, 1.0, 1.0, 0.0, 1.0, 0.0, 0.0, 1.0, 0.0, 1.0, 1.0, 0.0, 1.0, 0.0, 0.0, 1.0, 0.0, 1.0, 1.0, 0.0, 1.0, 0.0, 0.0, 1.0, 0.0, 1.0, 1.0, 0.0, 1.0, 0.0, 0.0, 1.0, 0.0, 1.0, 1.0, 0.0, 1.0, 0.0, 0.0, 1.0, 0.0, 1.0, 1.0, 0.0, 1.0, 0.0, 0.0, 1.0, 0.0, 1.0, 1.0, 0.0, 1.0, 0.0, 0.0, 1.0, 0.0, 1.0, 1.0, 0.0, 1.0, 0.0, 0.0, 1.0, 0.0, 1.0, 1.0, 0.0, 1.0, 0.0, 0.0, 1.0, 0.0, 1.0, 1.0, 0.0, 1.0, 0.0, 0.0, 1.0, 0.0, 1.0, 1.0, 0.0, 1.0, 0.0, 0.0, 1.0, 0.0, 1.0, 1.0, 0.0, 1.0, 0.0, 0.0, 1.0, 0.0, 1.0, 1.0, 0.0, 1.0, 0.0, 0.0, 1.0, 0.0, 1.0, 1.0, 0.0, 1.0, 0.0, 0.0, 1.0, 0.0, 1.0, 1.0, 0.0, 1.0, 0.0, 0.0, 1.0, 0.0, 1.0, 1.0, 0.0, 1.0, 0.0, 0.0, 1.0, 0.0, 1.0, 1.0, 0.0, 1.0, 0.0, 0.0, 1.0, 0.0, 1.0, 1.0, 0.0, 1.0, 0.0, 0.0, 1.0, 0.0, 1.0, 1.0, 0.0, 1.0, 0.0, 0.0, 1.0, 0.0, 1.0, 1.0, 0.0, 1.0, 0.0, 0.0, 1.0, 0.0, 1.0, 1.0, 0.0, 1.0, 0.0, 0.0, 1.0, 0.0, 1.0, 1.0, 0.0, 1.0, 0.0, 0.0, 1.0, 0.0, 1.0, 1.0, 0.0, 1.0, 0.0, 0.0, 1.0, 0.0, 1.0, 1.0, 0.0, 1.0, 0.0, 0.0, 1.0, 0.0, 1.0, 1.0, 0.0, 1.0, 0.0, 0.0, 1.0, 0.0, 1.0, 1.0, 0.0, 1.0, 0.0, 0.0, 1.0, 0.0, 1.0, 1.0, 0.0, 1.0, 0.0, 0.0, 1.0, 0.0, 1.0, 1.0, 0.0, 1.0, 0.0, 0.0, 1.0, 0.0, 1.0, 1.0, 0.0, 1.0, 0.0, 0.0, 1.0, 0.0, 1.0, 1.0, 0.0, 1.0, 0.0, 0.0, 1.0, 0.0, 1.0, 1.0, 0.0, 1.0, 0.0, 0.0, 1.0, 0.0, 1.0, 1.0, 0.0, 1.0, 0.0, 0.0, 1.0, 0.0, 1.0, 1.0, 0.0, 1.0, 0.0, 0.0, 1.0, 0.0, 1.0, 1.0, 0.0, 1.0, 0.0, 0.0, 1.0, 0.0, 1.0, 1.0, 0.0, 1.0, 0.0, 0.0, 1.0, 0.0, 1.0, 1.0, 0.0, 1.0, 0.0, 0.0, 1.0, 0.0, 1.0, 1.0, 0.0, 1.0, 0.0, 0.0, 1.0, 0.0, 1.0, 1.0, 0.0, 1.0, 0.0, 0.0, 1.0, 0.0, 1.0, 1.0, 0.0, 1.0, 0.0, 0.0, 1.0, 0.0, 1.0, 1.0, 0.0, 1.0, 0.0, 0.0, 1.0, 0.0, 1.0, 1.0, 0.0, 1.0, 0.0, 0.0, 1.0, 0.0, 1.0, 1.0, 0.0, 1.0, 0.0, 0.0, 1.0, 0.0, 1.0, 1.0, 0.0, 1.0, 0.0, 0.0, 1.0, 0.0, 1.0, 1.0, 0.0, 1.0, 0.0, 0.0, 1.0, 0.0, 1.0, 1.0, 0.0, 1.0, 0.0, 0.0, 1.0, 0.0, 1.0, 1.0, 0.0, 1.0, 0.0, 0.0, 1.0, 0.0, 1.0, 1.0, 0.0, 1.0, 0.0, 0.0, 1.0, 0.0, 1.0, 1.0, 0.0, 1.0, 0.0, 0.0, 1.0, 0.0, 1.0, 1.0, 0.0, 1.0, 0.0, 0.0, 1.0, 0.0, 1.0, 1.0, 0.0, 1.0, 0.0, 0.0, 1.0, 0.0, 1.0, 1.0, 0.0, 1.0, 0.0, 0.0, 1.0, 0.0, 1.0, 1.0, 0.0, 1.0, 0.0, 0.0, 1.0, 0.0, 1.0, 1.0, 0.0, 1.0, 0.0, 0.0, 1.0, 0.0, 1.0, 1.0, 0.0, 1.0, 0.0, 0.0, 1.0, 0.0, 1.0, 1.0, 0.0, 1.0, 0.0, 0.0, 1.0, 0.0, 1.0, 1.0, 0.0, 1.0, 0.0, 0.0, 1.0, 0.0, 1.0, 1.0, 0.0, 1.0, 0.0, 0.0, 1.0, 0.0, 1.0, 1.0, 0.0, 1.0, 0.0, 0.0, 1.0, 0.0, 1.0, 1.0, 0.0, 1.0, 0.0, 0.0, 1.0, 0.0, 1.0, 1.0, 0.0, 1.0, 0.0, 0.0, 1.0, 0.0, 1.0, 1.0, 0.0, 1.0, 0.0, 0.0, 1.0, 0.0, 1.0, 1.0, 0.0, 1.0, 0.0, 0.0, 1.0, 0.0, 1.0, 1.0, 0.0, 1.0, 0.0, 0.0, 1.0, 0.0, 1.0, 1.0, 0.0, 1.0, 0.0, 0.0, 1.0, 0.0, 1.0, 1.0, 0.0, 1.0, 0.0, 0.0, 1.0, 0.0, 1.0, 1.0, 0.0, 1.0, 0.0, 0.0, 1.0, 0.0, 1.0, 1.0, 0.0, 1.0, 0.0, 0.0, 1.0, 0.0, 1.0, 1.0, 0.0, 1.0, 0.0, 0.0, 1.0, 0.0, 1.0, 1.0, 0.0, 1.0, 0.0, 0.0, 1.0, 0.0, 1.0, 1.0, 0.0, 1.0, 0.0, 0.0, 1.0, 0.0, 1.0, 1.0, 0.0, 1.0, 0.0, 0.0, 1.0, 0.0, 1.0, 1.0, 0.0, 1.0, 0.0, 0.0, 1.0, 0.0, 1.0, 1.0, 0.0, 1.0, 0.0, 0.0, 1.0, 0.0, 1.0, 1.0, 0.0, 1.0, 0.0, 0.0, 1.0, 0.0, 1.0, 1.0, 0.0, 1.0, 0.0, 0.0, 1.0, 0.0, 1.0, 1.0, 0.0, 1.0, 0.0, 0.0, 1.0, 0.0, 1.0, 1.0, 0.0, 1.0, 0.0, 0.0, 1.0, 0.0, 1.0, 1.0, 0.0, 1.0, 0.0, 0.0, 1.0, 0.0, 1.0, 1.0, 0.0, 1.0, 0.0, 0.0, 1.0, 0.0, 1.0, 1.0, 0.0, 1.0, 0.0, 0.0, 1.0, 0.0, 1.0, 1.0, 0.0, 1.0, 0.0, 0.0, 1.0, 0.0, 1.0, 1.0, 0.0, 1.0, 0.0, 0.0, 1.0, 0.0, 1.0, 1.0, 0.0, 1.0, 0.0, 0.0, 1.0, 0.0, 1.0, 1.0, 0.0, 1.0, 0.0, 0.0, 1.0, 0.0, 1.0, 1.0, 0.0, 1.0, 0.0, 0.0, 1.0, 0.0, 1.0, 1.0, 0.0, 1.0, 0.0, 0.0, 1.0, 0.0, 1.0, 1.0, 0.0, 1.0, 0.0, 0.0, 1.0, 0.0, 1.0, 1.0, 0.0, 1.0, 0.0, 0.0, 1.0, 0.0, 1.0, 1.0, 0.0, 1.0, 0.0, 0.0, 1.0, 0.0, 1.0, 1.0, 0.0, 1.0, 0.0, 0.0, 1.0, 0.0, 1.0, 1.0, 0.0, 1.0, 0.0, 0.0, 1.0, 0.0, 1.0, 1.0, 0.0, 1.0, 0.0, 0.0, 1.0, 0.0, 1.0, 1.0, 0.0, 1.0, 0.0, 0.0, 1.0, 0.0, 1.0, 1.0, 0.0, 1.0, 0.0, 0.0, 1.0, 0.0, 1.0, 1.0, 0.0, 1.0, 0.0, 0.0, 1.0, 0.0, 1.0, 1.0, 0.0, 1.0, 0.0, 0.0, 1.0, 0.0, 1.0, 1.0, 0.0, 1.0, 0.0, 0.0, 1.0, 0.0, 1.0, 1.0, 0.0, 1.0, 0.0, 0.0, 1.0, 0.0, 1.0, 1.0, 0.0, 1.0, 0.0, 0.0, 1.0, 0.0, 1.0, 1.0, 0.0, 1.0, 0.0, 0.0, 1.0, 0.0, 1.0, 1.0, 0.0, 1.0, 0.0, 0.0, 1.0, 0.0, 1.0, 1.0, 0.0, 1.0, 0.0, 0.0, 1.0, 0.0, 1.0, 1.0, 0.0, 1.0, 0.0, 0.0, 1.0, 0.0, 1.0, 1.0, 0.0, 1.0, 0.0, 0.0, 1.0, 0.0, 1.0, 1.0, 0.0, 1.0, 0.0, 0.0, 1.0, 0.0, 1.0, 1.0, 0.0, 1.0, 0.0, 0.0, 1.0, 0.0, 1.0, 1.0, 0.0, 1.0, 0.0, 0.0, 1.0, 0.0, 1.0, 1.0, 0.0, 1.0, 0.0, 0.0, 1.0, 0.0, 1.0, 1.0, 0.0, 1.0, 0.0, 0.0, 1.0, 0.0, 1.0, 1.0, 0.0, 1.0, 0.0, 0.0, 1.0, 0.0, 1.0, 1.0, 0.0, 1.0, 0.0, 0.0, 1.0, 0.0, 1.0, 1.0, 0.0, 1.0, 0.0, 0.0, 1.0, 0.0, 1.0, 1.0, 0.0, 1.0, 0.0, 0.0, 1.0, 0.0, 1.0, 1.0, 0.0, 1.0, 0.0, 0.0, 1.0, 0.0, 1.0, 1.0, 0.0, 1.0, 0.0, 0.0, 1.0, 0.0, 1.0, 1.0, 0.0, 1.0, 0.0, 0.0, 1.0, 0.0, 1.0, 1.0, 0.0, 1.0, 0.0, 0.0, 1.0, 0.0, 1.0, 1.0, 0.0, 1.0, 0.0, 0.0, 1.0, 0.0, 1.0, 1.0, 0.0, 1.0, 0.0, 0.0, 1.0, 0.0, 1.0, 1.0, 0.0, 1.0, 0.0, 0.0, 1.0, 0.0, 1.0, 1.0, 0.0, 1.0, 0.0, 0.0, 1.0, 0.0, 1.0, 1.0, 0.0, 1.0, 0.0, 0.0, 1.0, 0.0, 1.0, 1.0, 0.0, 1.0, 0.0, 0.0, 1.0, 0.0, 1.0, 1.0, 0.0, 1.0, 0.0, 0.0, 1.0, 0.0, 1.0, 1.0, 0.0, 1.0, 0.0, 0.0, 1.0, 0.0, 1.0, 1.0, 0.0, 1.0, 0.0, 0.0, 1.0, 0.0, 1.0, 1.0, 0.0, 1.0, 0.0, 0.0, 1.0, 0.0, 1.0, 1.0, 0.0, 1.0, 0.0, 0.0, 1.0, 0.0, 1.0, 1.0, 0.0, 1.0, 0.0, 0.0, 1.0, 0.0, 1.0, 1.0, 0.0, 1.0, 0.0, 0.0, 1.0, 0.0, 1.0, 1.0, 0.0, 1.0, 0.0, 0.0, 1.0, 0.0, 1.0, 1.0, 0.0, 1.0, 0.0, 0.0, 1.0, 0.0, 1.0, 1.0, 0.0, 1.0, 0.0, 0.0, 1.0, 0.0, 1.0, 1.0, 0.0, 1.0, 0.0, 0.0, 1.0, 0.0, 1.0, 1.0, 0.0, 1.0, 0.0, 0.0, 1.0, 0.0, 1.0, 1.0, 0.0, 1.0, 0.0, 0.0, 1.0, 0.0, 1.0, 1.0, 0.0, 1.0, 0.0, 0.0, 1.0, 0.0, 1.0, 1.0, 0.0, 1.0, 0.0, 0.0, 1.0, 0.0, 1.0, 1.0, 0.0, 1.0, 0.0, 0.0, 1.0, 0.0, 1.0, 1.0, 0.0, 1.0, 0.0, 0.0, 1.0, 0.0, 1.0, 1.0, 0.0, 1.0, 0.0, 0.0, 1.0, 0.0, 1.0, 1.0, 0.0, 1.0, 0.0, 0.0, 1.0, 0.0, 1.0, 1.0, 0.0, 1.0, 0.0, 0.0, 1.0, 0.0, 1.0, 1.0, 0.0, 1.0, 0.0, 0.0, 1.0, 0.0, 1.0, 1.0, 0.0, 1.0, 0.0, 0.0, 1.0, 0.0, 1.0, 1.0, 0.0, 1.0, 0.0, 0.0, 1.0, 0.0, 1.0, 1.0, 0.0, 1.0, 0.0, 0.0, 1.0, 0.0, 1.0, 1.0, 0.0, 1.0, 0.0, 0.0, 1.0, 0.0, 1.0, 1.0, 0.0, 1.0, 0.0, 0.0, 1.0, 0.0, 1.0, 1.0, 0.0, 1.0, 0.0, 0.0, 1.0, 0.0, 1.0, 1.0, 0.0, 1.0, 0.0, 0.0, 1.0, 0.0, 1.0, 1.0, 0.0, 1.0, 0.0, 0.0, 1.0, 0.0, 1.0, 1.0, 0.0, 1.0, 0.0, 0.0, 1.0, 0.0, 1.0, 1.0, 0.0, 1.0, 0.0, 0.0, 1.0, 0.0, 1.0, 1.0, 0.0, 1.0, 0.0, 0.0, 1.0, 0.0, 1.0, 1.0, 0.0, 1.0, 0.0, 0.0, 1.0, 0.0, 1.0, 1.0, 0.0, 1.0, 0.0, 0.0, 1.0, 0.0, 1.0, 1.0, 0.0, 1.0, 0.0, 0.0, 1.0, 0.0, 1.0, 1.0, 0.0, 1.0, 0.0, 0.0, 1.0, 0.0, 1.0, 1.0, 0.0, 1.0, 0.0, 0.0, 1.0, 0.0, 1.0, 1.0, 0.0, 1.0, 0.0, 0.0, 1.0, 0.0, 1.0, 1.0, 0.0, 1.0, 0.0, 0.0, 1.0, 0.0, 1.0, 1.0, 0.0, 1.0, 0.0, 0.0, 1.0, 0.0, 1.0, 1.0, 0.0, 1.0, 0.0, 0.0, 1.0, 0.0, 1.0, 1.0, 0.0, 1.0, 0.0, 0.0, 1.0, 0.0, 1.0, 1.0, 0.0, 1.0, 0.0, 0.0, 1.0, 0.0, 1.0, 1.0, 0.0, 1.0, 0.0, 0.0, 1.0, 0.0, 1.0, 1.0, 0.0, 1.0, 0.0, 0.0, 1.0, 0.0, 1.0, 1.0, 0.0, 1.0, 0.0, 0.0, 1.0, 0.0, 1.0, 1.0, 0.0, 1.0, 0.0, 0.0, 1.0, 0.0, 1.0, 1.0, 0.0, 1.0, 0.0, 0.0, 1.0, 0.0, 1.0, 1.0, 0.0, 1.0, 0.0, 0.0, 1.0, 0.0, 1.0, 1.0, 0.0, 1.0, 0.0, 0.0, 1.0, 0.0, 1.0, 1.0, 0.0, 1.0, 0.0, 0.0, 1.0, 0.0, 1.0, 1.0, 0.0, 1.0, 0.0, 0.0, 1.0, 0.0, 1.0, 1.0, 0.0, 1.0, 0.0, 0.0, 1.0, 0.0, 1.0, 1.0, 0.0, 1.0, 0.0, 0.0, 1.0, 0.0, 1.0, 1.0, 0.0, 1.0, 0.0, 0.0, 1.0, 0.0, 1.0, 1.0, 0.0, 1.0, 0.0, 0.0, 1.0, 0.0, 1.0, 1.0, 0.0, 1.0, 0.0, 0.0, 1.0, 0.0, 1.0, 1.0, 0.0, 1.0, 0.0, 0.0, 1.0, 0.0, 1.0, 1.0, 0.0, 1.0, 0.0, 0.0, 1.0, 0.0, 1.0, 1.0, 0.0, 1.0, 0.0, 0.0, 1.0, 0.0, 1.0, 1.0, 0.0, 1.0, 0.0, 0.0, 1.0, 0.0, 1.0, 1.0, 0.0, 1.0, 0.0, 0.0, 1.0, 0.0, 1.0, 1.0, 0.0, 1.0, 0.0, 0.0, 1.0, 0.0, 1.0, 1.0, 0.0, 1.0, 0.0, 0.0, 1.0, 0.0, 1.0, 1.0, 0.0, 1.0, 0.0, 0.0, 1.0, 0.0, 1.0, 1.0, 0.0, 1.0, 0.0, 0.0, 1.0, 0.0, 1.0, 1.0, 0.0, 1.0, 0.0, 0.0, 1.0, 0.0, 1.0, 1.0, 0.0, 1.0, 0.0, 0.0, 1.0, 0.0, 1.0, 1.0, 0.0, 1.0, 0.0, 0.0, 1.0, 0.0, 1.0, 1.0, 0.0, 1.0, 0.0, 0.0, 1.0, 0.0, 1.0, 1.0, 0.0, 1.0, 0.0, 0.0, 1.0, 0.0, 1.0, 1.0, 0.0, 1.0, 0.0, 0.0, 1.0, 0.0, 1.0, 1.0, 0.0, 1.0, 0.0, 0.0, 1.0, 0.0, 1.0, 1.0, 0.0, 1.0, 0.0, 0.0, 1.0, 0.0, 1.0, 1.0, 0.0, 1.0, 0.0, 0.0, 1.0, 0.0, 1.0, 1.0, 0.0, 1.0, 0.0, 0.0, 1.0, 0.0, 1.0, 1.0, 0.0, 1.0, 0.0, 0.0, 1.0, 0.0, 1.0, 1.0, 0.0, 1.0, 0.0, 0.0, 1.0, 0.0, 1.0, 1.0, 0.0, 1.0, 0.0, 0.0, 1.0, 0.0, 1.0, 1.0, 0.0, 1.0, 0.0, 0.0, 1.0, 0.0, 1.0, 1.0, 0.0, 1.0, 0.0, 0.0, 1.0, 0.0, 1.0, 1.0, 0.0, 1.0, 0.0, 0.0, 1.0, 0.0, 1.0, 1.0, 0.0, 1.0, 0.0, 0.0, 1.0, 0.0, 1.0, 1.0, 0.0, 1.0, 0.0, 0.0, 1.0, 0.0, 1.0, 1.0, 0.0, 1.0, 0.0, 0.0, 1.0, 0.0, 1.0, 1.0, 0.0, 1.0, 0.0, 0.0, 1.0, 0.0, 1.0, 1.0, 0.0, 1.0, 0.0, 0.0, 1.0, 0.0, 1.0, 1.0, 0.0, 1.0, 0.0, 0.0, 1.0, 0.0, 1.0, 1.0, 0.0, 1.0, 0.0, 0.0, 1.0, 0.0, 1.0, 1.0, 0.0, 1.0, 0.0, 0.0, 1.0, 0.0, 1.0, 1.0, 0.0, 1.0, 0.0, 0.0, 1.0, 0.0, 1.0, 1.0, 0.0, 1.0, 0.0, 0.0, 1.0, 0.0, 1.0, 1.0, 0.0, 1.0, 0.0, 0.0, 1.0, 0.0, 1.0, 1.0, 0.0, 1.0, 0.0, 0.0, 1.0, 0.0, 1.0, 1.0, 0.0, 1.0, 0.0, 0.0, 1.0, 0.0, 1.0, 1.0, 0.0, 1.0, 0.0, 0.0, 1.0, 0.0, 1.0, 1.0, 0.0, 1.0, 0.0, 0.0, 1.0, 0.0, 1.0, 1.0, 0.0, 1.0, 0.0, 0.0, 1.0, 0.0, 1.0, 1.0, 0.0, 1.0, 0.0, 0.0, 1.0, 0.0, 1.0, 1.0, 0.0, 1.0, 0.0, 0.0, 1.0, 0.0, 1.0, 1.0, 0.0, 1.0, 0.0, 0.0, 1.0, 0.0, 1.0, 1.0, 0.0, 1.0, 0.0, 0.0, 1.0, 0.0, 1.0, 1.0, 0.0, 1.0, 0.0, 0.0, 1.0, 0.0, 1.0, 1.0, 0.0, 1.0, 0.0, 0.0, 1.0, 0.0, 1.0, 1.0, 0.0, 1.0, 0.0, 0.0, 1.0, 0.0, 1.0, 1.0, 0.0, 1.0, 0.0, 0.0, 1.0, 0.0, 1.0, 1.0, 0.0, 1.0, 0.0, 0.0, 1.0, 0.0, 1.0, 1.0, 0.0, 1.0, 0.0, 0.0, 1.0, 0.0, 1.0, 1.0, 0.0, 1.0, 0.0, 0.0, 1.0, 0.0, 1.0, 1.0, 0.0, 1.0, 0.0, 0.0, 1.0, 0.0, 1.0, 1.0, 0.0, 1.0, 0.0, 0.0, 1.0, 0.0, 1.0, 1.0, 0.0, 1.0, 0.0, 0.0, 1.0, 0.0, 1.0, 1.0, 0.0, 1.0, 0.0, 0.0, 1.0, 0.0, 1.0, 1.0, 0.0, 1.0, 0.0, 0.0, 1.0, 0.0, 1.0, 1.0, 0.0, 1.0, 0.0, 0.0, 1.0, 0.0, 1.0, 1.0, 0.0, 1.0, 0.0, 0.0, 1.0, 0.0, 1.0, 1.0, 0.0, 1.0, 0.0, 0.0, 1.0, 0.0, 1.0, 1.0, 0.0, 1.0, 0.0, 0.0, 1.0, 0.0, 1.0, 1.0, 0.0, 1.0, 0.0, 0.0, 1.0, 0.0, 1.0, 1.0, 0.0, 1.0, 0.0, 0.0, 1.0, 0.0, 1.0, 1.0, 0.0, 1.0, 0.0, 0.0, 1.0, 0.0, 1.0, 1.0, 0.0, 1.0, 0.0, 0.0, 1.0, 0.0, 1.0, 1.0, 0.0, 1.0, 0.0, 0.0, 1.0, 0.0, 1.0, 1.0, 0.0, 1.0, 0.0, 0.0, 1.0, 0.0, 1.0, 1.0, 0.0, 1.0, 0.0, 0.0, 1.0, 0.0, 1.0, 1.0, 0.0, 1.0, 0.0, 0.0, 1.0, 0.0, 1.0, 1.0, 0.0, 1.0, 0.0, 0.0, 1.0, 0.0, 1.0, 1.0, 0.0, 1.0, 0.0, 0.0, 1.0, 0.0, 1.0, 1.0, 0.0, 1.0, 0.0, 0.0, 1.0, 0.0, 1.0, 1.0, 0.0, 1.0, 0.0, 0.0, 1.0, 0.0, 1.0, 1.0, 0.0, 1.0, 0.0, 0.0, 1.0, 0.0, 1.0, 1.0, 0.0, 1.0, 0.0, 0.0, 1.0, 0.0, 1.0, 1.0, 0.0, 1.0, 0.0, 0.0, 1.0, 0.0, 1.0, 1.0, 0.0, 1.0, 0.0, 0.0, 1.0, 0.0, 1.0, 1.0, 0.0, 1.0, 0.0, 0.0, 1.0, 0.0, 1.0, 1.0, 0.0, 1.0, 0.0, 0.0, 1.0, 0.0, 1.0, 1.0, 0.0, 1.0, 0.0, 0.0, 1.0, 0.0, 1.0, 1.0, 0.0, 1.0, 0.0, 0.0, 1.0, 0.0, 1.0, 1.0, 0.0, 1.0, 0.0, 0.0, 1.0, 0.0, 1.0, 1.0, 0.0, 1.0, 0.0, 0.0, 1.0, 0.0, 1.0, 1.0, 0.0, 1.0, 0.0, 0.0, 1.0, 0.0, 1.0, 1.0, 0.0, 1.0, 0.0, 0.0, 1.0, 0.0, 1.0, 1.0, 0.0, 1.0, 0.0, 0.0, 1.0, 0.0, 1.0, 1.0, 0.0, 1.0, 0.0, 0.0, 1.0, 0.0, 1.0, 1.0, 0.0, 1.0, 0.0, 0.0, 1.0, 0.0, 1.0, 1.0, 0.0, 1.0, 0.0, 0.0, 1.0, 0.0, 1.0, 1.0, 0.0, 1.0, 0.0, 0.0, 1.0, 0.0, 1.0, 1.0, 0.0, 1.0, 0.0, 0.0, 1.0, 0.0, 1.0, 1.0, 0.0, 1.0, 0.0, 0.0, 1.0, 0.0, 1.0, 1.0, 0.0, 1.0, 0.0, 0.0, 1.0, 0.0, 1.0, 1.0, 0.0, 1.0, 0.0, 0.0, 1.0, 0.0, 1.0, 1.0, 0.0, 1.0, 0.0, 0.0, 1.0, 0.0, 1.0, 1.0, 0.0, 1.0, 0.0, 0.0, 1.0, 0.0, 1.0, 1.0, 0.0, 1.0, 0.0, 0.0, 1.0, 0.0, 1.0, 1.0, 0.0, 1.0, 0.0, 0.0, 1.0, 0.0, 1.0, 1.0, 0.0, 1.0, 0.0, 0.0, 1.0, 0.0, 1.0, 1.0, 0.0, 1.0, 0.0, 0.0, 1.0, 0.0, 1.0, 1.0, 0.0, 1.0, 0.0, 0.0, 1.0, 0.0, 1.0, 1.0, 0.0, 1.0, 0.0, 0.0, 1.0, 0.0, 1.0, 1.0, 0.0, 1.0, 0.0, 0.0, 1.0, 0.0, 1.0, 1.0, 0.0, 1.0, 0.0, 0.0, 1.0, 0.0, 1.0, 1.0, 0.0, 1.0, 0.0, 0.0, 1.0, 0.0, 1.0, 1.0, 0.0, 1.0, 0.0, 0.0, 1.0, 0.0, 1.0, 1.0, 0.0, 1.0, 0.0, 0.0, 1.0, 0.0, 1.0, 1.0, 0.0, 1.0, 0.0, 0.0, 1.0, 0.0, 1.0, 1.0, 0.0, 1.0, 0.0, 0.0, 1.0, 0.0, 1.0, 1.0, 0.0, 1.0, 0.0, 0.0, 1.0, 0.0, 1.0, 1.0, 0.0, 1.0, 0.0, 0.0, 1.0, 0.0, 1.0, 1.0, 0.0, 1.0, 0.0, 0.0, 1.0, 0.0, 1.0, 1.0, 0.0, 1.0, 0.0, 0.0, 1.0, 0.0, 1.0, 1.0, 0.0, 1.0, 0.0, 0.0, 1.0, 0.0, 1.0, 1.0, 0.0, 1.0])
me_torus.use_remesh_preserve_volume = False
me_torus.use_remesh_preserve_attributes = False
me_torus.use_mirror_vertex_groups = False
me_torus.update()
me_cube_003 = bpy.data.meshes.new('Cube.003')
me_cube_003.from_pydata([(-1.201, -0.0467, -0.06274), (1.201, -0.0467, -0.06274), (-1.201, -0.0467, 0.1041), (1.201, -0.0467, 0.1041), (-1.201, -0.0467, 0.04786), (1.201, -0.0467, 0.04786), (-1.201, -0.1157, -0.02068), (1.201, -0.1157, -0.02068), (-1.201, 0.0533, -0.06274), (1.201, 0.0533, -0.06274), (-1.201, 0.0533, 0.1041), (1.201, 0.0533, 0.1041), (-1.201, 0.0533, 0.04786), (1.201, 0.0533, 0.04786), (-1.201, -0.0402, 0.01836), (1.201, -0.0402, 0.01836), (-1.201, -0.1092, -0.05018), (1.201, -0.1092, -0.05018), (1.201, -0.0467, 0.01782), (-1.201, -0.0467, 0.01782), (1.201, 0.0533, 0.01782), (-1.201, 0.0533, 0.01782), (-1.201, 0.1168, -0.01331), (1.201, 0.1168, -0.01331), (1.201, 0.1168, -0.04335), (-1.201, 0.1168, -0.04335)], [], [(5, 3, 11, 13), (0, 1, 9, 8), (4, 6, 16, 14), (20, 21, 8, 9), (11, 10, 12, 13), (12, 10, 2, 4), (3, 2, 10, 11), (19, 0, 8, 21), (20, 9, 1, 18), (5, 4, 2, 3), (19, 4, 5, 18), (16, 17, 15, 14), (14, 15, 5, 4), (6, 7, 17, 16), (7, 5, 15, 17), (4, 5, 7, 6), (21, 20, 24, 25), (4, 19, 21, 12), (13, 20, 18, 5), (0, 19, 18, 1), (23, 22, 25, 24), (25, 22, 12, 21), (22, 23, 13, 12), (20, 13, 23, 24)])
_uv = me_cube_003.uv_layers.new(name='UVMap')
_uv.uv.foreach_set('vector', [0.0, 0.0, 1.0, 0.0, 1.0, 1.0, 0.0, 1.0, 0.0, 0.0, 1.0, 0.0, 1.0, 1.0, 0.0, 1.0, 0.0, 0.0, 1.0, 0.0, 1.0, 1.0, 0.0, 1.0, 0.0, 0.0, 1.0, 0.0, 1.0, 1.0, 0.0, 1.0, 0.0, 0.0, 1.0, 0.0, 1.0, 1.0, 0.0, 1.0, 0.0, 0.0, 1.0, 0.0, 1.0, 1.0, 0.0, 1.0, 0.0, 0.0, 1.0, 0.0, 1.0, 1.0, 0.0, 1.0, 0.0, 0.0, 1.0, 0.0, 1.0, 1.0, 0.0, 1.0, 0.0, 0.0, 1.0, 0.0, 1.0, 1.0, 0.0, 1.0, 0.0, 0.0, 1.0, 0.0, 1.0, 1.0, 0.0, 1.0, 0.0, 0.0, 1.0, 0.0, 1.0, 1.0, 0.0, 1.0, 0.0, 0.0, 1.0, 0.0, 1.0, 1.0, 0.0, 1.0, 0.0, 0.0, 1.0, 0.0, 1.0, 1.0, 0.0, 1.0, 0.0, 0.0, 1.0, 0.0, 1.0, 1.0, 0.0, 1.0, 0.0, 0.0, 1.0, 0.0, 1.0, 1.0, 0.0, 1.0, 0.0, 0.0, 1.0, 0.0, 1.0, 1.0, 0.0, 1.0, 0.0, 0.0, 1.0, 0.0, 1.0, 1.0, 0.0, 1.0, 0.0, 0.0, 1.0, 0.0, 1.0, 1.0, 0.0, 1.0, 0.0, 0.0, 1.0, 0.0, 1.0, 1.0, 0.0, 1.0, 0.0, 0.0, 1.0, 0.0, 1.0, 1.0, 0.0, 1.0, 0.0, 0.0, 1.0, 0.0, 1.0, 1.0, 0.0, 1.0, 0.0, 0.0, 1.0, 0.0, 1.0, 1.0, 0.0, 1.0, 0.0, 0.0, 1.0, 0.0, 1.0, 1.0, 0.0, 1.0, 0.0, 0.0, 1.0, 0.0, 1.0, 1.0, 0.0, 1.0])
me_cube_003.use_remesh_preserve_volume = False
me_cube_003.use_remesh_preserve_attributes = False
me_cube_003.use_mirror_vertex_groups = False
me_cube_003.update()
me_plane = bpy.data.meshes.new('Plane')
me_plane.from_pydata([(36.0, -36.0, 0.0), (-36.0, -36.0, 0.0), (36.0, 36.0, 0.0), (-36.0, 36.0, 0.0)], [], [(2, 3, 1, 0)])
me_plane.materials.append(mat_ground)
me_plane.use_remesh_preserve_volume = False
me_plane.use_remesh_preserve_attributes = False
me_plane.use_mirror_vertex_groups = False
me_plane.update()

# ---- curves / text
cu_cube_008 = bpy.data.curves.new('Cube.008', 'CURVE')
cu_cube_008.dimensions = '3D'
_sp = cu_cube_008.splines.new('POLY'); _sp.points.add(7)
_sp.points.foreach_set('co', [0.1713, 0.0588, 0.01989, 0.0, 0.1713, -0.04149, 0.01989, 0.0, 0.1677, -0.04947, 0.01989, 0.0, 0.1581, -0.05237, 0.01989, 0.0, -0.1576, -0.05237, 0.01989, 0.0, -0.1679, -0.04756, 0.01989, 0.0, -0.1713, -0.03801, 0.01989, 0.0, -0.1713, 0.0588, 0.01989, 0.0])
_sp.order_v = 0
_sp.resolution_v = 0
_sp.use_endpoint_u = True
cu_cube_008.use_path_clamp = True
cu_cube_008.bevel_resolution = 6
cu_cube_008.bevel_depth = 0.02
cu_cube_008.fill_mode = 'FULL'
cu_beziercurve_001 = bpy.data.curves.new('BezierCurve.001', 'CURVE')
cu_beziercurve_001.dimensions = '3D'
_sp = cu_beziercurve_001.splines.new('BEZIER'); _sp.bezier_points.add(1)
_sp.bezier_points.foreach_set('co', [-6.3e-09, 0.0, 0.08344, 6.3e-09, 0.0, -0.08344])
_sp.bezier_points.foreach_set('handle_left', [-9.449e-09, -3.755e-09, 0.1252, 0.0, 0.0, 0.0])
_sp.bezier_points.foreach_set('handle_right', [-3.15e-09, 3.755e-09, 0.04172, 1.26e-08, 0.0, -0.1669])
for _p, _l, _r in zip(_sp.bezier_points, ['ALIGNED', 'ALIGNED'], ['ALIGNED', 'ALIGNED']): _p.handle_left_type = _l; _p.handle_right_type = _r
_sp.bezier_points.foreach_set('radius', [0.5794, 0.5794])
_sp.order_u = 0
_sp.order_v = 0
cu_beziercurve_001.materials.append(mat_metal_rough)
cu_beziercurve_001.use_path = True
cu_beziercurve_001.use_path_clamp = True
cu_beziercurve_001.bevel_resolution = 0
cu_beziercurve_001.fill_mode = 'HALF'

# ---- objects
ob_rolling_door = bpy.data.objects.new('ROLLING DOOR', None)
ob_cube = bpy.data.objects.new('Cube', me_cube_008)
ob_cube_001 = bpy.data.objects.new('Cube.001', me_cube_001)
ob_cube_000 = bpy.data.objects.new('Cube.000', me_cube_000)
ob_empty = bpy.data.objects.new('Empty', None)
ob_ctrl_rolling_door_move = bpy.data.objects.new('CTRL-ROLLING DOOR MOVE', None)
ob_empty_002 = bpy.data.objects.new('Empty.002', None)
ob_cube_006 = bpy.data.objects.new('Cube.006', me_cube_006)
ob_cube_008 = bpy.data.objects.new('Cube.008', cu_cube_008)
ob_torus = bpy.data.objects.new('Torus', me_torus)
ob_beziercurve = bpy.data.objects.new('BezierCurve', cu_beziercurve_001)
ob_cube_003 = bpy.data.objects.new('Cube.003', me_cube_003)
ob_camera = bpy.data.objects.new('Camera', cam_camera_001)
ob_sun_001 = bpy.data.objects.new('Sun.001', light_sun_001)
ob_sun = bpy.data.objects.new('Sun', light_sun)
ob_ground = bpy.data.objects.new('GROUND', me_plane)

# ---- transforms, parenting, visibility, modifiers, constraints
ob_rolling_door.location = (0.0, 0.0, 0.0)
ob_rolling_door.empty_display_size = 0.5
ob_rolling_door.empty_image_offset = (0.0, 0.0)
ob_rolling_door.lineart.crease_threshold = 0.0
ob_cube.parent = ob_rolling_door
ob_cube.location = (0.0, 0.005047, 3.393)
ob_cube.lineart.crease_threshold = 0.0
_m = ob_cube.modifiers.new('EdgeSplit', 'EDGE_SPLIT')
ob_cube_001.parent = ob_rolling_door
ob_cube_001.location = (0.0, 0.0, 1.748)
ob_cube_001.scale = (1.5, 0.05, 1.75)
ob_cube_001.lineart.crease_threshold = 0.0
_m = ob_cube_001.modifiers.new('Mirror', 'MIRROR')
ob_cube_000.parent = ob_rolling_door
ob_cube_000.location = (0.0, 0.0, 1.748)
ob_cube_000.scale = (1.5, 0.05, 1.75)
ob_cube_000.lineart.crease_threshold = 0.0
_m = ob_cube_000.modifiers.new('Mirror', 'MIRROR')
ob_empty.parent = ob_rolling_door
ob_empty.location = (-6.3e-09, 0.005047, 3.41)
ob_empty.empty_display_size = 0.05
ob_empty.empty_image_offset = (0.0, 0.0)
ob_empty.lineart.crease_threshold = 0.0
ob_ctrl_rolling_door_move.parent = ob_rolling_door
ob_ctrl_rolling_door_move.matrix_parent_inverse = Matrix(((1.0, 0.0, 0.0, 0.0), (0.0, 1.0, 0.0, 0.0), (0.0, 0.0, 1.0, -0.182), (0.0, 0.0, 0.0, 1.0)))
ob_ctrl_rolling_door_move.location = (6.3e-09, 0.005047, 2.257)
ob_ctrl_rolling_door_move.lock_location = (True, True, False)
ob_ctrl_rolling_door_move.empty_display_type = 'CUBE'
ob_ctrl_rolling_door_move.empty_display_size = 0.2
ob_ctrl_rolling_door_move.empty_image_offset = (0.0, 0.0)
ob_ctrl_rolling_door_move.show_name = True
ob_ctrl_rolling_door_move.lineart.crease_threshold = 0.0
_c = ob_ctrl_rolling_door_move.constraints.new('TRACK_TO'); _c.name = 'TrackTo'
_c.active = False
_c.target = ob_empty
_c.track_axis = 'TRACK_Z'
_c.up_axis = 'UP_Z'
_c = ob_ctrl_rolling_door_move.constraints.new('LIMIT_LOCATION'); _c.name = 'Limit Location'
_c.use_min_z = True
_c.use_max_z = True
_c.min_z = 0.182
_c.max_z = 3.257
_c.use_transform_limit = True
ob_empty_002.parent = ob_ctrl_rolling_door_move
ob_empty_002.matrix_parent_inverse = Matrix(((1.0, 0.0, 0.0, -6.3e-09), (0.0, 1.0, 0.0, -0.005047), (0.0, 0.0, 1.0, -3.238), (0.0, 0.0, 0.0, 1.0)))
ob_empty_002.location = (0.005308, 0.0, 3.144)
ob_empty_002.empty_display_size = 0.05
ob_empty_002.empty_image_offset = (0.0, 0.0)
ob_empty_002.lineart.crease_threshold = 0.0
ob_cube_006.parent = ob_empty_002
ob_cube_006.matrix_parent_inverse = Matrix(((1.0, 0.0, 0.0, -0.005308), (0.0, 1.0, 0.0, -0.0), (0.0, 0.0, 1.0, -3.144), (0.0, 0.0, 0.0, 1.0)))
ob_cube_006.location = (0.005308, 0.0, 3.144)
ob_cube_006.rotation_euler = (-0.0, 1.571, 0.0)
ob_cube_006.scale = (1.5, 0.05, 1.75)
ob_cube_006.lineart.crease_threshold = 0.0
ob_cube_008.parent = ob_empty_002
ob_cube_008.matrix_parent_inverse = Matrix(((1.0, 0.0, 0.0, -0.005308), (0.0, 1.0, 0.0, -0.0), (0.0, 0.0, 1.0, -3.144), (0.0, 0.0, 0.0, 1.0)))
ob_cube_008.location = (-2.484e-08, -0.1504, 3.134)
ob_cube_008.lineart.crease_threshold = 0.0
ob_torus.parent = ob_empty_002
ob_torus.matrix_parent_inverse = Matrix(((1.0, 0.0, 0.0, -0.005308), (0.0, 1.0, 0.0, -0.0), (0.0, 0.0, 1.0, -3.144), (0.0, 0.0, 0.0, 1.0)))
ob_torus.location = (0.0, -0.1504, 3.134)
ob_torus.scale = (0.04472, 0.04472, 0.0354)
ob_torus.lineart.crease_threshold = 0.0
_m = ob_torus.modifiers.new('Mirror', 'MIRROR')
ob_beziercurve.parent = ob_rolling_door
ob_beziercurve.location = (0.0, 0.005047, 3.415)
ob_beziercurve.lineart.crease_threshold = 0.0
_m = ob_beziercurve.modifiers.new('Hook-Empty', 'HOOK')
_m.use_apply_on_spline = True
_m.falloff_type = 'INVERSE_SQUARE'
_m.center = (-6.3e-09, 1.48e-16, 0.08344)
_m.matrix_inverse = ((1.0, 0.0, 0.0, 6.3e-09), (0.0, 1.0, 0.0, 0.0), (0.0, 0.0, 1.0, -0.08344), (0.0, 0.0, 0.0, 1.0))
_m.object = ob_empty
_m = ob_beziercurve.modifiers.new('Hook-Empty.001', 'HOOK')
_m.use_apply_on_spline = True
_m.falloff_type = 'INVERSE_SQUARE'
_m.center = (6.3e-09, 0.0, -0.08344)
_m.matrix_inverse = ((1.0, 0.0, 0.0, -6.3e-09), (0.0, 1.0, 0.0, 0.0), (0.0, 0.0, 1.0, 0.08344), (0.0, 0.0, 0.0, 1.0))
_m.object = ob_ctrl_rolling_door_move
ob_cube_003.parent = ob_ctrl_rolling_door_move
ob_cube_003.matrix_parent_inverse = Matrix(((1.0, 0.0, 0.0, -6.3e-09), (0.0, 1.0, 0.0, -0.005047), (0.0, 0.0, 1.0, -3.121), (0.0, 0.0, 0.0, 1.0)))
ob_cube_003.location = (0.0, 0.005047, 3.186)
ob_cube_003.display_type = 'SOLID'
ob_cube_003.lineart.crease_threshold = 0.0
_m = ob_cube_003.modifiers.new('Array', 'ARRAY')
_m.fit_type = 'FIT_CURVE'
_m.curve = ob_beziercurve
_m.constant_offset_displace = (0.0, 0.0, 0.0)
_m.relative_offset_displace = (0.0, 0.0, 1.0)
ob_camera.location = (5.682, -6.392, 5.587)
ob_camera.rotation_euler = (1.152, 0.01326, 0.7213)
ob_camera.lineart.crease_threshold = 0.0
ob_sun_001.parent = ob_camera
ob_sun_001.matrix_parent_inverse = Matrix(((0.7509, 0.6603, -0.01326, 0.003208), (-0.3767, 0.4447, 0.8126, 0.007652), (0.5424, -0.6052, 0.5827, -0.4277), (0.0, 0.0, 0.0, 1.0)))
ob_sun_001.location = (23.14, 6.524, 19.09)
ob_sun_001.rotation_euler = (0.0335, -0.8388, 2.866)
ob_sun_001.lineart.crease_threshold = 0.0
ob_sun.parent = ob_camera
ob_sun.matrix_parent_inverse = Matrix(((0.7509, 0.6603, -0.01326, 0.003208), (-0.3767, 0.4447, 0.8126, 0.007652), (0.5424, -0.6052, 0.5827, -0.4277), (0.0, 0.0, 0.0, 1.0)))
ob_sun.location = (-9.112, -22.25, 19.09)
ob_sun.rotation_euler = (0.0335, -0.8388, 0.7716)
ob_sun.lineart.crease_threshold = 0.0
ob_ground.location = (0.0, 0.0, 0.0)
ob_ground.lineart.crease_threshold = 0.0

# ---- collection membership
col_collection_1.objects.link(ob_rolling_door)
col_collection_1.objects.link(ob_cube)
col_collection_1.objects.link(ob_cube_001)
col_collection_1.objects.link(ob_cube_000)
col_collection_1.objects.link(ob_empty)
col_collection_1.objects.link(ob_ctrl_rolling_door_move)
col_collection_1.objects.link(ob_empty_002)
col_collection_1.objects.link(ob_cube_006)
col_collection_1.objects.link(ob_cube_008)
col_collection_1.objects.link(ob_torus)
col_collection_1.objects.link(ob_beziercurve)
col_collection_1.objects.link(ob_cube_003)
col_collection_11.objects.link(ob_camera)
col_collection_11.objects.link(ob_sun_001)
col_collection_11.objects.link(ob_sun)
col_collection_11.objects.link(ob_ground)

# ---- scene / render settings (as saved in the file)
scene.camera = ob_camera
scene.frame_start = 0; scene.frame_end = 250; scene.frame_set(0)
scene.render.engine = 'BLENDER_EEVEE_NEXT'
scene.render.image_settings.file_format = 'JPEG'
scene.render.image_settings.color_mode = 'RGB'
scene.render.image_settings.quality = 100
scene.render.image_settings.compression = 100
scene.render.resolution_x = 1280
scene.render.resolution_y = 720
scene.render.dither_intensity = 0.0
scene.render.bake_margin = 2
scene.render.bake_bias = 0.0
scene.cycles.use_denoising = False
scene.cycles.samples = 10
scene.cycles.sampling_pattern = 'TABULATED_SOBOL'
scene.cycles.light_sampling_threshold = 0.0
scene.cycles.use_adaptive_sampling = False
scene.cycles.use_light_tree = False
scene.cycles.blur_glossy = 0.0
scene.cycles.volume_bounces = 1
scene.cycles.pixel_filter_type = 'GAUSSIAN'
scene.cycles.sample_clamp_indirect = 0.0
scene.view_settings.view_transform = 'Standard'
bpy.context.view_layer.update()
